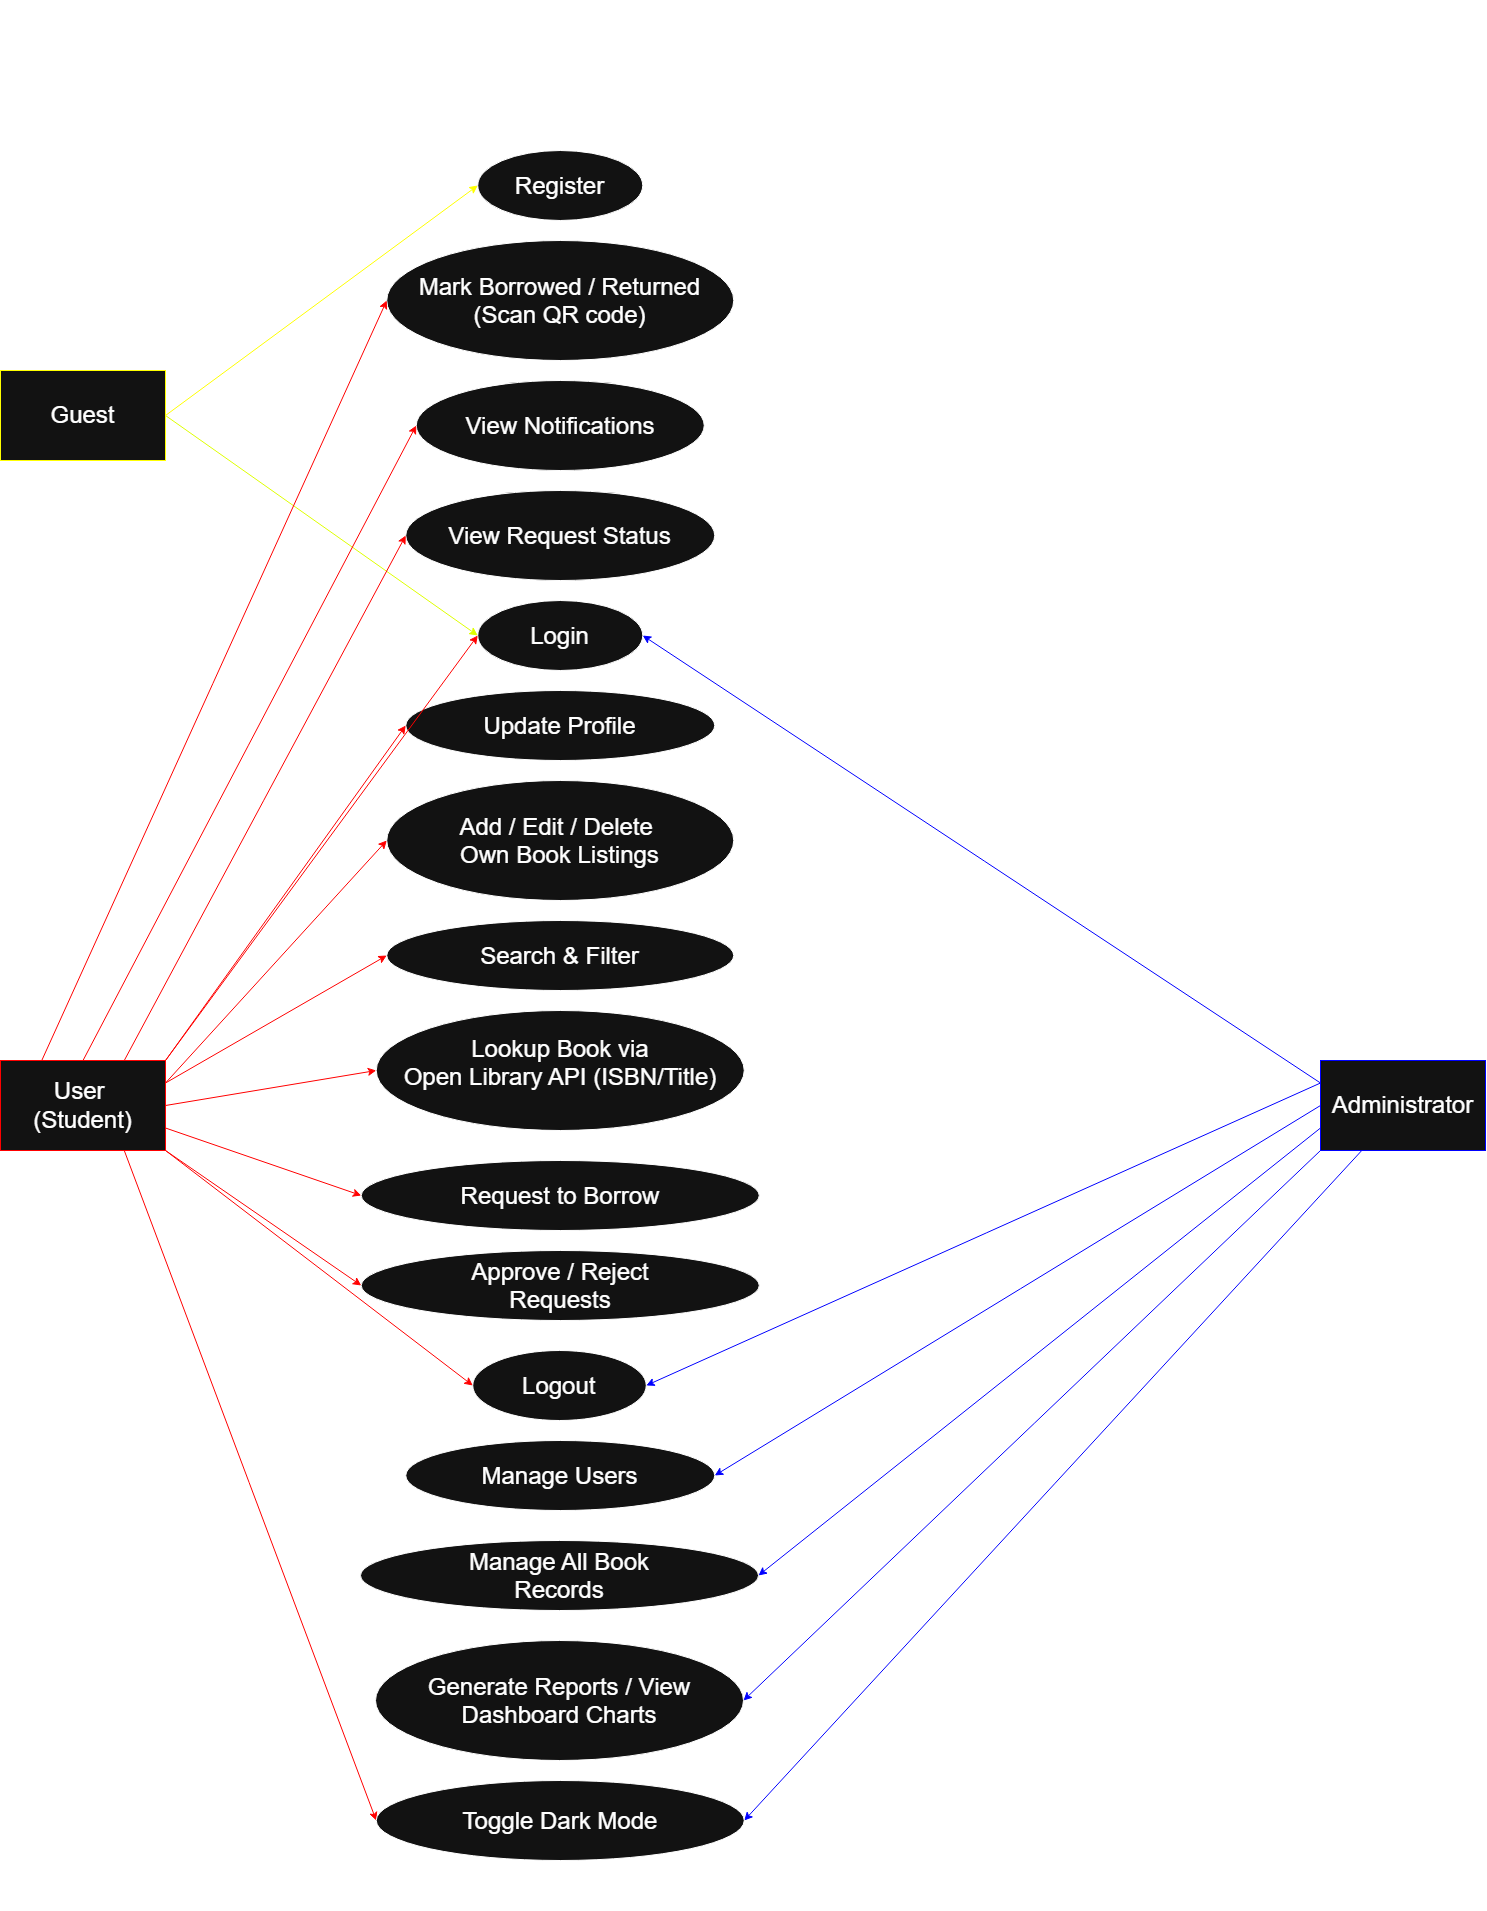

The diagram above was exported from draw.io. Its source (the exported page's mxGraphModel, read from the mxfile embedded in the PNG):
<mxGraphModel dx="3091" dy="1782" grid="1" gridSize="10" guides="1" tooltips="1" connect="1" arrows="1" fold="1" page="1" pageScale="1" pageWidth="850" pageHeight="1100" math="0" shadow="0">
  <root>
    <mxCell id="0" />
    <mxCell id="1" parent="0" />
    <mxCell id="m4f7AwDIcWGaxS7n2y_v-389" parent="1" style="whiteSpace=wrap;html=1;fillColor=none;strokeColor=light-dark(#000000,#FFFFFF);movable=1;resizable=1;rotatable=1;deletable=1;editable=1;locked=0;connectable=1;" value="" vertex="1">
      <mxGeometry height="1890" width="500" x="599" y="50" as="geometry" />
    </mxCell>
    <mxCell id="m4f7AwDIcWGaxS7n2y_v-390" parent="1" style="ellipse;whiteSpace=wrap;html=1;shapeInside=1;fontSize=24;" value="Register" vertex="1">
      <mxGeometry height="70" width="165" x="767.25" y="180" as="geometry" />
    </mxCell>
    <mxCell id="m4f7AwDIcWGaxS7n2y_v-391" parent="1" style="ellipse;whiteSpace=wrap;html=1;shapeInside=1;fontSize=24;" value="Mark Borrowed / Returned (Scan QR code)" vertex="1">
      <mxGeometry height="120" width="347" x="676.25" y="270" as="geometry" />
    </mxCell>
    <mxCell id="m4f7AwDIcWGaxS7n2y_v-392" parent="1" style="ellipse;whiteSpace=wrap;html=1;shapeInside=1;fontSize=24;" value="View Notifications" vertex="1">
      <mxGeometry height="90" width="288" x="705.75" y="410" as="geometry" />
    </mxCell>
    <mxCell id="m4f7AwDIcWGaxS7n2y_v-393" parent="1" style="ellipse;whiteSpace=wrap;html=1;shapeInside=1;fontSize=24;" value="View Request Status" vertex="1">
      <mxGeometry height="90" width="309" x="695.25" y="520" as="geometry" />
    </mxCell>
    <mxCell id="m4f7AwDIcWGaxS7n2y_v-394" parent="1" style="ellipse;whiteSpace=wrap;html=1;shapeInside=1;fontSize=24;" value="Login" vertex="1">
      <mxGeometry height="70" width="165" x="767.25" y="630" as="geometry" />
    </mxCell>
    <mxCell id="m4f7AwDIcWGaxS7n2y_v-395" parent="1" style="ellipse;whiteSpace=wrap;html=1;shapeInside=1;fontSize=24;" value="Update Profile" vertex="1">
      <mxGeometry height="70" width="309" x="695.25" y="720" as="geometry" />
    </mxCell>
    <mxCell id="m4f7AwDIcWGaxS7n2y_v-396" parent="1" style="ellipse;whiteSpace=wrap;html=1;shapeInside=1;fontSize=24;" value="Add / Edit / Delete&amp;nbsp;&lt;div&gt;Own Book Listings&lt;/div&gt;" vertex="1">
      <mxGeometry height="120" width="347" x="676.25" y="810" as="geometry" />
    </mxCell>
    <mxCell id="m4f7AwDIcWGaxS7n2y_v-397" parent="1" style="ellipse;whiteSpace=wrap;html=1;shapeInside=1;fontSize=24;" value="Search &amp;amp; Filter" vertex="1">
      <mxGeometry height="70" width="347" x="676.25" y="950" as="geometry" />
    </mxCell>
    <mxCell id="m4f7AwDIcWGaxS7n2y_v-398" parent="1" style="ellipse;whiteSpace=wrap;html=1;shapeInside=1;fontSize=24;" value="Lookup Book via&lt;div&gt;Open Library API (ISBN/Title)&lt;/div&gt;" vertex="1">
      <mxGeometry height="120" width="368" x="665.75" y="1040" as="geometry" />
    </mxCell>
    <mxCell id="m4f7AwDIcWGaxS7n2y_v-399" parent="1" style="ellipse;whiteSpace=wrap;html=1;shapeInside=1;fontSize=24;" value="Request to Borrow" vertex="1">
      <mxGeometry height="70" width="398" x="650.75" y="1190" as="geometry" />
    </mxCell>
    <mxCell id="m4f7AwDIcWGaxS7n2y_v-400" parent="1" style="ellipse;whiteSpace=wrap;html=1;shapeInside=1;fontSize=24;" value="Approve / Reject Requests" vertex="1">
      <mxGeometry height="70" width="398" x="650.75" y="1280" as="geometry" />
    </mxCell>
    <mxCell id="m4f7AwDIcWGaxS7n2y_v-401" parent="1" style="ellipse;whiteSpace=wrap;html=1;shapeInside=1;fontSize=24;" value="Logout" vertex="1">
      <mxGeometry height="70" width="173.5" x="762.25" y="1380" as="geometry" />
    </mxCell>
    <mxCell id="m4f7AwDIcWGaxS7n2y_v-402" parent="1" style="ellipse;whiteSpace=wrap;html=1;shapeInside=1;fontSize=24;" value="Manage Users" vertex="1">
      <mxGeometry height="70" width="309" x="695.25" y="1470" as="geometry" />
    </mxCell>
    <mxCell id="m4f7AwDIcWGaxS7n2y_v-403" parent="1" style="ellipse;whiteSpace=wrap;html=1;shapeInside=1;fontSize=24;" value="Manage All Book Records" vertex="1">
      <mxGeometry height="70" width="398" x="650" y="1570" as="geometry" />
    </mxCell>
    <mxCell id="m4f7AwDIcWGaxS7n2y_v-404" parent="1" style="ellipse;whiteSpace=wrap;html=1;shapeInside=1;fontSize=24;" value="Generate Reports / View Dashboard Charts" vertex="1">
      <mxGeometry height="120" width="368" x="665" y="1670" as="geometry" />
    </mxCell>
    <mxCell id="m4f7AwDIcWGaxS7n2y_v-405" edge="1" parent="1" source="m4f7AwDIcWGaxS7n2y_v-407" style="rounded=0;orthogonalLoop=1;jettySize=auto;html=1;exitX=1;exitY=0.5;exitDx=0;exitDy=0;entryX=0;entryY=0.5;entryDx=0;entryDy=0;defaultLabelBackgroundColor=page;strokeColor=light-dark(#000000,#FFFF00);" target="m4f7AwDIcWGaxS7n2y_v-390">
      <mxGeometry relative="1" as="geometry" />
    </mxCell>
    <mxCell id="m4f7AwDIcWGaxS7n2y_v-406" edge="1" parent="1" source="m4f7AwDIcWGaxS7n2y_v-407" style="rounded=0;orthogonalLoop=1;jettySize=auto;html=1;exitX=1;exitY=0.5;exitDx=0;exitDy=0;entryX=0;entryY=0.5;entryDx=0;entryDy=0;defaultLabelBackgroundColor=page;strokeColor=light-dark(#000000,#DEFF00);" target="m4f7AwDIcWGaxS7n2y_v-394">
      <mxGeometry relative="1" as="geometry" />
    </mxCell>
    <mxCell id="m4f7AwDIcWGaxS7n2y_v-407" parent="1" style="whiteSpace=wrap;html=1;strokeColor=light-dark(#000000,#FFFF00);" value="&lt;font style=&quot;font-size: 24px;&quot;&gt;Guest&lt;/font&gt;" vertex="1">
      <mxGeometry height="90" width="165" x="290" y="400" as="geometry" />
    </mxCell>
    <mxCell id="m4f7AwDIcWGaxS7n2y_v-408" edge="1" parent="1" source="m4f7AwDIcWGaxS7n2y_v-420" style="rounded=0;orthogonalLoop=1;jettySize=auto;html=1;exitX=1;exitY=1;exitDx=0;exitDy=0;entryX=0;entryY=0.5;entryDx=0;entryDy=0;defaultLabelBackgroundColor=page;strokeColor=light-dark(#000000,#FF0000);" target="m4f7AwDIcWGaxS7n2y_v-401">
      <mxGeometry relative="1" as="geometry" />
    </mxCell>
    <mxCell id="m4f7AwDIcWGaxS7n2y_v-409" edge="1" parent="1" source="m4f7AwDIcWGaxS7n2y_v-420" style="rounded=0;orthogonalLoop=1;jettySize=auto;html=1;exitX=1;exitY=0.75;exitDx=0;exitDy=0;entryX=0;entryY=0.5;entryDx=0;entryDy=0;defaultLabelBackgroundColor=page;strokeColor=light-dark(#000000,#FF0000);" target="m4f7AwDIcWGaxS7n2y_v-399">
      <mxGeometry relative="1" as="geometry" />
    </mxCell>
    <mxCell id="m4f7AwDIcWGaxS7n2y_v-410" edge="1" parent="1" source="m4f7AwDIcWGaxS7n2y_v-420" style="rounded=0;orthogonalLoop=1;jettySize=auto;html=1;exitX=1;exitY=0.5;exitDx=0;exitDy=0;entryX=0;entryY=0.5;entryDx=0;entryDy=0;defaultLabelBackgroundColor=page;strokeColor=light-dark(#000000,#FF0000);" target="m4f7AwDIcWGaxS7n2y_v-398">
      <mxGeometry relative="1" as="geometry" />
    </mxCell>
    <mxCell id="m4f7AwDIcWGaxS7n2y_v-411" edge="1" parent="1" source="m4f7AwDIcWGaxS7n2y_v-420" style="rounded=0;orthogonalLoop=1;jettySize=auto;html=1;exitX=1;exitY=0.25;exitDx=0;exitDy=0;entryX=0;entryY=0.5;entryDx=0;entryDy=0;defaultLabelBackgroundColor=page;strokeColor=light-dark(#000000,#FF0000);" target="m4f7AwDIcWGaxS7n2y_v-397">
      <mxGeometry relative="1" as="geometry" />
    </mxCell>
    <mxCell id="m4f7AwDIcWGaxS7n2y_v-412" edge="1" parent="1" source="m4f7AwDIcWGaxS7n2y_v-420" style="rounded=0;orthogonalLoop=1;jettySize=auto;html=1;exitX=1;exitY=0.25;exitDx=0;exitDy=0;entryX=0;entryY=0.5;entryDx=0;entryDy=0;defaultLabelBackgroundColor=page;strokeColor=light-dark(#000000,#FF0000);" target="m4f7AwDIcWGaxS7n2y_v-396">
      <mxGeometry relative="1" as="geometry" />
    </mxCell>
    <mxCell id="m4f7AwDIcWGaxS7n2y_v-413" edge="1" parent="1" source="m4f7AwDIcWGaxS7n2y_v-420" style="rounded=0;orthogonalLoop=1;jettySize=auto;html=1;exitX=1;exitY=0;exitDx=0;exitDy=0;entryX=0;entryY=0.5;entryDx=0;entryDy=0;defaultLabelBackgroundColor=page;strokeColor=light-dark(#000000,#FF0000);" target="m4f7AwDIcWGaxS7n2y_v-395">
      <mxGeometry relative="1" as="geometry" />
    </mxCell>
    <mxCell id="m4f7AwDIcWGaxS7n2y_v-414" edge="1" parent="1" source="m4f7AwDIcWGaxS7n2y_v-420" style="rounded=0;orthogonalLoop=1;jettySize=auto;html=1;exitX=1;exitY=0;exitDx=0;exitDy=0;entryX=0;entryY=0.5;entryDx=0;entryDy=0;defaultLabelBackgroundColor=page;strokeColor=light-dark(#000000,#FF0000);" target="m4f7AwDIcWGaxS7n2y_v-394">
      <mxGeometry relative="1" as="geometry" />
    </mxCell>
    <mxCell id="m4f7AwDIcWGaxS7n2y_v-415" edge="1" parent="1" source="m4f7AwDIcWGaxS7n2y_v-420" style="rounded=0;orthogonalLoop=1;jettySize=auto;html=1;exitX=1;exitY=1;exitDx=0;exitDy=0;entryX=0;entryY=0.5;entryDx=0;entryDy=0;defaultLabelBackgroundColor=page;strokeColor=light-dark(#000000,#FF0000);" target="m4f7AwDIcWGaxS7n2y_v-400">
      <mxGeometry relative="1" as="geometry" />
    </mxCell>
    <mxCell id="m4f7AwDIcWGaxS7n2y_v-416" edge="1" parent="1" source="m4f7AwDIcWGaxS7n2y_v-420" style="rounded=0;orthogonalLoop=1;jettySize=auto;html=1;exitX=0.75;exitY=0;exitDx=0;exitDy=0;entryX=0;entryY=0.5;entryDx=0;entryDy=0;defaultLabelBackgroundColor=page;strokeColor=light-dark(#000000,#FF0000);" target="m4f7AwDIcWGaxS7n2y_v-393">
      <mxGeometry relative="1" as="geometry" />
    </mxCell>
    <mxCell id="m4f7AwDIcWGaxS7n2y_v-417" edge="1" parent="1" source="m4f7AwDIcWGaxS7n2y_v-420" style="rounded=0;orthogonalLoop=1;jettySize=auto;html=1;exitX=0.5;exitY=0;exitDx=0;exitDy=0;entryX=0;entryY=0.5;entryDx=0;entryDy=0;defaultLabelBackgroundColor=page;strokeColor=light-dark(#000000,#FF0000);" target="m4f7AwDIcWGaxS7n2y_v-392">
      <mxGeometry relative="1" as="geometry" />
    </mxCell>
    <mxCell id="m4f7AwDIcWGaxS7n2y_v-418" edge="1" parent="1" source="m4f7AwDIcWGaxS7n2y_v-420" style="rounded=0;orthogonalLoop=1;jettySize=auto;html=1;exitX=0.25;exitY=0;exitDx=0;exitDy=0;entryX=0;entryY=0.5;entryDx=0;entryDy=0;defaultLabelBackgroundColor=page;strokeColor=light-dark(#000000,#FF0000);" target="m4f7AwDIcWGaxS7n2y_v-391">
      <mxGeometry relative="1" as="geometry" />
    </mxCell>
    <mxCell id="m4f7AwDIcWGaxS7n2y_v-419" edge="1" parent="1" source="m4f7AwDIcWGaxS7n2y_v-420" style="edgeStyle=none;rounded=0;orthogonalLoop=1;jettySize=auto;html=1;exitX=0.75;exitY=1;exitDx=0;exitDy=0;defaultLabelBackgroundColor=page;entryX=0;entryY=0.5;entryDx=0;entryDy=0;fontColor=light-dark(#000000,#CC0000);strokeColor=light-dark(#FF0000,#FF0000);" target="m4f7AwDIcWGaxS7n2y_v-429">
      <mxGeometry relative="1" as="geometry">
        <mxPoint x="580" y="1510" as="targetPoint" />
      </mxGeometry>
    </mxCell>
    <mxCell id="m4f7AwDIcWGaxS7n2y_v-420" parent="1" style="whiteSpace=wrap;html=1;strokeColor=light-dark(#000000,#FF0000);" value="&lt;font style=&quot;font-size: 24px;&quot;&gt;User&amp;nbsp;&lt;/font&gt;&lt;div&gt;&lt;font style=&quot;font-size: 24px;&quot;&gt;(Student)&lt;/font&gt;&lt;/div&gt;" vertex="1">
      <mxGeometry height="90" width="165" x="290" y="1090" as="geometry" />
    </mxCell>
    <mxCell id="m4f7AwDIcWGaxS7n2y_v-421" edge="1" parent="1" source="m4f7AwDIcWGaxS7n2y_v-427" style="rounded=0;orthogonalLoop=1;jettySize=auto;html=1;exitX=0;exitY=0.25;exitDx=0;exitDy=0;entryX=1;entryY=0.5;entryDx=0;entryDy=0;defaultLabelBackgroundColor=page;strokeColor=light-dark(#000000,#0000FF);" target="m4f7AwDIcWGaxS7n2y_v-394">
      <mxGeometry relative="1" as="geometry" />
    </mxCell>
    <mxCell id="m4f7AwDIcWGaxS7n2y_v-422" edge="1" parent="1" source="m4f7AwDIcWGaxS7n2y_v-427" style="rounded=0;orthogonalLoop=1;jettySize=auto;html=1;exitX=0;exitY=0.25;exitDx=0;exitDy=0;entryX=1;entryY=0.5;entryDx=0;entryDy=0;defaultLabelBackgroundColor=page;strokeColor=light-dark(#000000,#0000FF);" target="m4f7AwDIcWGaxS7n2y_v-401">
      <mxGeometry relative="1" as="geometry" />
    </mxCell>
    <mxCell id="m4f7AwDIcWGaxS7n2y_v-423" edge="1" parent="1" source="m4f7AwDIcWGaxS7n2y_v-427" style="rounded=0;orthogonalLoop=1;jettySize=auto;html=1;exitX=0;exitY=0.5;exitDx=0;exitDy=0;entryX=1;entryY=0.5;entryDx=0;entryDy=0;defaultLabelBackgroundColor=page;strokeColor=light-dark(#000000,#0000FF);" target="m4f7AwDIcWGaxS7n2y_v-402">
      <mxGeometry relative="1" as="geometry" />
    </mxCell>
    <mxCell id="m4f7AwDIcWGaxS7n2y_v-424" edge="1" parent="1" source="m4f7AwDIcWGaxS7n2y_v-427" style="rounded=0;orthogonalLoop=1;jettySize=auto;html=1;exitX=0;exitY=0.75;exitDx=0;exitDy=0;entryX=1;entryY=0.5;entryDx=0;entryDy=0;defaultLabelBackgroundColor=page;strokeColor=light-dark(#000000,#0000FF);" target="m4f7AwDIcWGaxS7n2y_v-403">
      <mxGeometry relative="1" as="geometry" />
    </mxCell>
    <mxCell id="m4f7AwDIcWGaxS7n2y_v-425" edge="1" parent="1" source="m4f7AwDIcWGaxS7n2y_v-427" style="rounded=0;orthogonalLoop=1;jettySize=auto;html=1;exitX=0;exitY=1;exitDx=0;exitDy=0;entryX=1;entryY=0.5;entryDx=0;entryDy=0;defaultLabelBackgroundColor=page;strokeColor=light-dark(#000000,#0000FF);" target="m4f7AwDIcWGaxS7n2y_v-404">
      <mxGeometry relative="1" as="geometry" />
    </mxCell>
    <mxCell id="m4f7AwDIcWGaxS7n2y_v-426" edge="1" parent="1" source="m4f7AwDIcWGaxS7n2y_v-427" style="edgeStyle=none;rounded=0;orthogonalLoop=1;jettySize=auto;html=1;exitX=0.25;exitY=1;exitDx=0;exitDy=0;entryX=1;entryY=0.5;entryDx=0;entryDy=0;defaultLabelBackgroundColor=page;strokeColor=light-dark(#000000,#0000FF);" target="m4f7AwDIcWGaxS7n2y_v-429">
      <mxGeometry relative="1" as="geometry" />
    </mxCell>
    <mxCell id="m4f7AwDIcWGaxS7n2y_v-427" parent="1" style="whiteSpace=wrap;html=1;strokeColor=light-dark(#000000,#0000FF);" value="&lt;span style=&quot;font-size: 24px;&quot;&gt;Administrator&lt;/span&gt;" vertex="1">
      <mxGeometry height="90" width="165" x="1610" y="1090" as="geometry" />
    </mxCell>
    <mxCell id="m4f7AwDIcWGaxS7n2y_v-428" parent="1" style="text;html=1;whiteSpace=wrap;strokeColor=none;fillColor=none;align=center;verticalAlign=middle;rounded=0;" value="&lt;font style=&quot;font-size: 36px;&quot;&gt;Book Lend System&lt;/font&gt;" vertex="1">
      <mxGeometry height="140" width="313.5" x="692.25" y="30" as="geometry" />
    </mxCell>
    <mxCell id="m4f7AwDIcWGaxS7n2y_v-429" parent="1" style="ellipse;whiteSpace=wrap;html=1;shapeInside=1;fontSize=24;" value="Toggle Dark Mode" vertex="1">
      <mxGeometry height="80" width="368" x="665.75" y="1810" as="geometry" />
    </mxCell>
  </root>
</mxGraphModel>